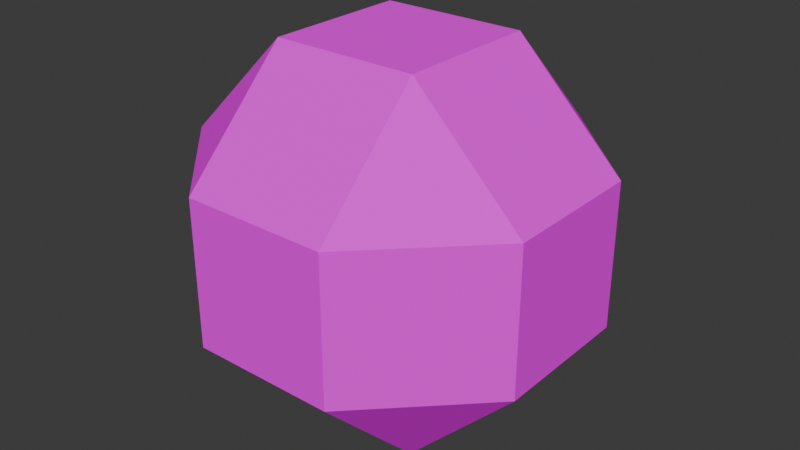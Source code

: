 # Source: Qubit_ball.blend  (saved by Blender 4.5.90; exported with 4.5.12 LTS)
import bpy
from mathutils import Matrix  # noqa: F401  (used for matrix-valued properties, if any)

bpy.ops.wm.read_factory_settings(use_empty=True)
scene = bpy.context.scene
scene.name = 'Scene'

# ---- collections
col_collection = bpy.data.collections.new('Collection'); scene.collection.children.link(col_collection)

# ---- images (referenced by path relative to the original .blend; pixels are not part of the script)
import os
ASSET_DIR = os.environ.get("B2B_ASSET_DIR", "")  # directory of the original .blend (textures are referenced by path, not embedded)
HERE = os.path.dirname(os.path.abspath(__file__))  # packed textures are extracted next to this script under _unpacked/

def load_image(name, relpath, width, height, colorspace="sRGB"):
    """Load a texture the original file referenced (path relative to the .blend, or extracted next to this script)."""
    p = next((c for c in (os.path.join(HERE, relpath), os.path.join(ASSET_DIR, relpath)) if relpath and os.path.exists(c)), "")
    if p:
        img = bpy.data.images.load(p, check_existing=True)
        img.name = name
    else:  # same state as the original file: an image datablock whose file is absent (Cycles renders it pink)
        img = bpy.data.images.new(name, width, height)
        img.source = "FILE"
        img.filepath = "//" + (relpath or name)
    img.colorspace_settings.name = colorspace
    return img
img_cuboidqubit = load_image('CuboidQubit', 'godot_assets/Qubit_Colors.png', 1024, 1024, 'sRGB')

# ---- materials (node trees are filled in below, after node groups)
mat_material = bpy.data.materials.new('Material')

# ---- material node trees
mat_material.use_nodes = True; mat_material.node_tree.nodes.clear()
_N = mat_material.node_tree.nodes; _L = mat_material.node_tree.links
n0 = _N.new('ShaderNodeBsdfPrincipled'); n0.name = 'Principled BSDF'; n0.location = (-184, 160)
n0.inputs[2].default_value = 1.0
n0.inputs[3].default_value = 1.0
n1 = _N.new('ShaderNodeOutputMaterial'); n1.name = 'Material Output'; n1.location = (200, 100)
n2 = _N.new('ShaderNodeTexImage'); n2.name = 'Image Texture'; n2.location = (-585, 163)
n2.image = img_cuboidqubit
_L.new(n0.outputs[0], n1.inputs[0])
_L.new(n2.outputs[0], n0.inputs[0])
n1.is_active_output = True

# ---- world
world_world = bpy.data.worlds.new('World'); scene.world = world_world
world_world.use_nodes = True; world_world.node_tree.nodes.clear()
_N = world_world.node_tree.nodes; _L = world_world.node_tree.links
n0 = _N.new('ShaderNodeOutputWorld'); n0.name = 'World Output'; n0.location = (200, 100)
n1 = _N.new('ShaderNodeBackground'); n1.name = 'Background'; n1.location = (-200, 100)
n1.inputs[0].default_value = (0.05088, 0.05088, 0.05088, 1.0)
_L.new(n1.outputs[0], n0.inputs[0])
n0.is_active_output = True
world_world.color = (0.05088, 0.05088, 0.05088)
world_world.sun_shadow_jitter_overblur = 0.0

# ---- meshes
me_cube = bpy.data.meshes.new('Cube')
me_cube.from_pydata([(-0.2, -0.2, -0.5), (-0.2, -0.5, -0.2), (-0.5, -0.2, -0.2), (-0.2, -0.5, 0.2), (-0.2, -0.2, 0.5), (-0.5, -0.2, 0.2), (-0.2, 0.2, -0.5), (-0.5, 0.2, -0.2), (-0.2, 0.5, -0.2), (-0.2, 0.2, 0.5), (-0.2, 0.5, 0.2), (-0.5, 0.2, 0.2), (0.2, -0.2, -0.5), (0.5, -0.2, -0.2), (0.2, -0.5, -0.2), (0.2, -0.2, 0.5), (0.2, -0.5, 0.2), (0.5, -0.2, 0.2), (0.2, 0.2, -0.5), (0.2, 0.5, -0.2), (0.5, 0.2, -0.2), (0.2, 0.2, 0.5), (0.5, 0.2, 0.2), (0.2, 0.5, 0.2)], [], [(0, 1, 2), (3, 4, 5), (6, 7, 8), (9, 10, 11), (12, 13, 14), (15, 16, 17), (18, 19, 20), (21, 22, 23), (6, 0, 2, 7), (1, 3, 5, 2), (4, 9, 11, 5), (10, 8, 7, 11), (18, 6, 8, 19), (9, 21, 23, 10), (22, 20, 19, 23), (12, 18, 20, 13), (21, 15, 17, 22), (16, 14, 13, 17), (0, 12, 14, 1), (15, 4, 3, 16), (6, 18, 12, 0), (2, 5, 11, 7), (14, 16, 3, 1), (21, 9, 4, 15), (8, 10, 23, 19), (20, 22, 17, 13)])
_uv = me_cube.uv_layers.new(name='UVMap')
_uv.uv.foreach_set('vector', [0.8379, 0.4523, 0.6886, 0.5386, 0.6886, 0.3661, 0.6886, 0.5471, 0.8379, 0.6333, 0.6886, 0.7195, 0.1536, 0.8044, 0.004268, 0.8906, 0.004268, 0.7182, 0.3247, 0.8044, 0.1753, 0.8906, 0.1753, 0.7182, 0.4825, 0.8044, 0.3332, 0.8906, 0.3332, 0.7182, 0.6403, 0.8044, 0.491, 0.8906, 0.491, 0.7182, 0.8379, 0.8142, 0.6886, 0.9004, 0.6886, 0.728, 0.9957, 0.4523, 0.8464, 0.5386, 0.8464, 0.3661, 0.509, 0.1767, 0.3464, 0.1767, 0.3464, 0.004268, 0.509, 0.004268, 0.1668, 0.1767, 0.004268, 0.1767, 0.004268, 0.004268, 0.1668, 0.004268, 0.3464, 0.1852, 0.509, 0.1852, 0.509, 0.3576, 0.3464, 0.3576, 0.1753, 0.004268, 0.3379, 0.004268, 0.3379, 0.1767, 0.1753, 0.1767, 0.1668, 0.5386, 0.004268, 0.5386, 0.004268, 0.3661, 0.1668, 0.3661, 0.1753, 0.3661, 0.3379, 0.3661, 0.3379, 0.5386, 0.1753, 0.5386, 0.004268, 0.1852, 0.1668, 0.1852, 0.1668, 0.3576, 0.004268, 0.3576, 0.509, 0.5386, 0.3464, 0.5386, 0.3464, 0.3661, 0.509, 0.3661, 0.5175, 0.004268, 0.68, 0.004268, 0.68, 0.1767, 0.5175, 0.1767, 0.1753, 0.1852, 0.3379, 0.1852, 0.3379, 0.3576, 0.1753, 0.3576, 0.68, 0.3576, 0.5175, 0.3576, 0.5175, 0.1852, 0.68, 0.1852, 0.5175, 0.3661, 0.68, 0.3661, 0.68, 0.5386, 0.5175, 0.5386, 0.1668, 0.5471, 0.1668, 0.7096, 0.004268, 0.7096, 0.004268, 0.5471, 0.3379, 0.7096, 0.1753, 0.7096, 0.1753, 0.5471, 0.3379, 0.5471, 0.509, 0.7096, 0.3464, 0.7096, 0.3464, 0.5471, 0.509, 0.5471, 0.68, 0.5471, 0.68, 0.7096, 0.5175, 0.7096, 0.5175, 0.5471, 0.8511, 0.1668, 0.6886, 0.1668, 0.6886, 0.004268, 0.8511, 0.004268, 0.8511, 0.3478, 0.6886, 0.3478, 0.6886, 0.1852, 0.8511, 0.1852])
me_cube.materials.append(mat_material)
me_cube.update()

# ---- objects
ob_cube = bpy.data.objects.new('Cube', me_cube)

# ---- transforms, parenting, visibility, modifiers, constraints
ob_cube.location = (0.0, 0.0, 0.0)

# ---- collection membership
col_collection.objects.link(ob_cube)

# ---- scene / render settings (as saved in the file)
scene.frame_start = 1; scene.frame_end = 250; scene.frame_set(1)
scene.render.engine = 'BLENDER_EEVEE_NEXT'
bpy.context.view_layer.update()

# ---- added for rendering (the .blend has no active camera and no usable light): camera, sun
cam_auto = bpy.data.cameras.new('AutoCamera')
cam_auto.lens = 50.0
cam_auto.sensor_width = 36.0
cam_auto.clip_end = 1000.0
ob_auto_camera = bpy.data.objects.new('AutoCamera', cam_auto)
scene.collection.objects.link(ob_auto_camera)
ob_auto_camera.location = (1.60254, -1.92304, 1.28203)
ob_auto_camera.rotation_euler = (1.09748, -7.21219e-08, 0.694738)
scene.camera = ob_auto_camera
light_auto_sun = bpy.data.lights.new('AutoSun', 'SUN')
light_auto_sun.energy = 3.0
light_auto_sun.angle = 0.0523599
ob_auto_sun = bpy.data.objects.new('AutoSun', light_auto_sun)
scene.collection.objects.link(ob_auto_sun)
ob_auto_sun.rotation_euler = (0.872665, 0.174533, 0.523599)
bpy.context.view_layer.update()
